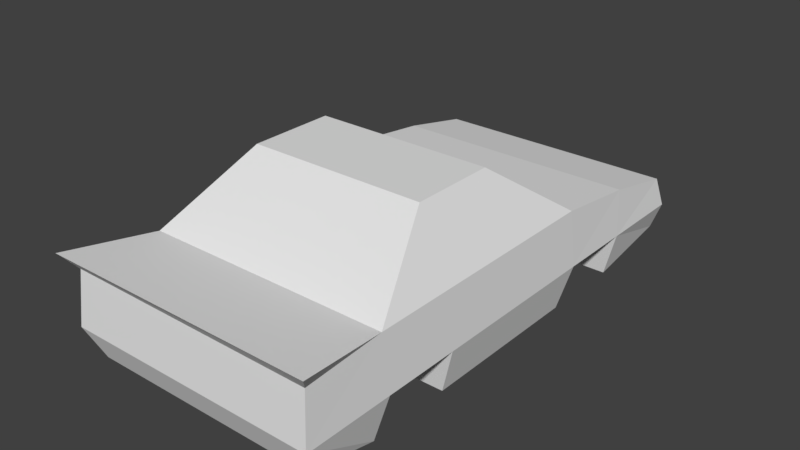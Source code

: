 # Source: car.blend  (saved by Blender 2.79.0; exported with 4.5.12 LTS)
import bpy
from mathutils import Matrix  # noqa: F401  (used for matrix-valued properties, if any)

bpy.ops.wm.read_factory_settings(use_empty=True)
scene = bpy.context.scene
scene.name = 'Scene'

# ---- collections
col_collection_1 = bpy.data.collections.new('Collection 1'); scene.collection.children.link(col_collection_1)

# ---- materials (node trees are filled in below, after node groups)
mat_material = bpy.data.materials.new('Material')
mat_material.alpha_threshold = 0.0
mat_material.use_transparent_shadow = False
mat_material.roughness = 0.5
mat_material.line_color = (0.0, 0.0, 0.0, 1.0)

# ---- material node trees

# ---- world
world_world = bpy.data.worlds.new('World'); scene.world = world_world
world_world.color = (0.05088, 0.05088, 0.05088)
world_world.use_sun_shadow = False
world_world.sun_shadow_jitter_overblur = 0.0
world_world.cycles.sampling_method = 'MANUAL'

# ---- meshes
me_cube = bpy.data.meshes.new('Cube')
me_cube.from_pydata([(0.45, 0.06, 1.074), (-0.45, 0.06001, 1.074), (-0.45, 0.06, -0.8964), (0.45, 0.05999, -0.8964), (0.485, 0.3, 1.014), (-0.485, 0.3, 1.014), (-0.5335, 0.45, -0.9764), (0.5335, 0.45, -0.9764), (0.45, -6.855e-07, 0.7203), (0.45, -1.878e-06, 0.387), (0.45, -3.07e-06, 0.05362), (0.45, -4.292e-06, -0.2797), (0.45, -5.484e-06, -0.613), (-0.45, 5.871e-06, 0.7203), (-0.45, 4.679e-06, 0.3869), (-0.45, 3.487e-06, 0.05362), (-0.45, 2.265e-06, -0.2797), (-0.45, 1.073e-06, -0.6131), (0.485, 0.36, 0.7203), (0.4577, 0.4115, 0.3709), (0.3357, 0.6285, 0.06965), (0.3667, 0.6103, -0.1457), (0.4117, 0.431, -0.57), (-0.485, 0.36, 0.7203), (-0.4577, 0.4116, 0.3709), (-0.3357, 0.6285, 0.06965), (-0.3667, 0.6104, -0.1457), (-0.4117, 0.431, -0.57), (-0.5, 0.18, 0.7036), (-0.5, 0.18, -0.2964), (-0.5, 0.18, -0.9464), (-0.5, 0.18, 0.05361), (-0.5, 0.18, 0.4036), (-0.5, 0.18, -0.5964), (-0.5, 0.18, 1.054), (0.5, 0.18, 0.4036), (0.5, 0.18, -0.5964), (0.5, 0.18, 0.7036), (0.5, 0.18, -0.2964), (0.5, 0.18, 1.054), (0.5, 0.18, -0.9464), (0.5, 0.18, 0.05362), (0.2, 1.162e-06, 0.7203), (0.2, -2.98e-08, 0.387), (0.2, -2.444e-06, -0.2797), (0.2, -3.636e-06, -0.613), (-0.2, 4.023e-06, 0.7203), (-0.2, 2.831e-06, 0.387), (-0.2, 4.172e-07, -0.2797), (-0.2, -7.749e-07, -0.613), (-0.2, 0.18, 0.7036), (-0.2, 0.18, 0.4036), (-0.2, 0.18, -0.2964), (-0.2, 0.18, -0.5964), (0.2, 0.18, 0.4036), (0.2, 0.18, -0.5964), (0.2, 0.18, 0.7036), (0.2, 0.18, -0.2964), (-0.2, 1.639e-06, 0.0536), (0.2, -1.222e-06, 0.05361), (-0.4683, 0.4297, 0.05361), (-0.4683, 0.4297, -0.2457), (0.4683, 0.4296, -0.2457), (0.485, 0.4, 0.05362), (-0.4872, 0.3811, -0.9264), (0.4867, 0.3896, -0.9264), (0.4683, 0.4296, 0.2924), (0.3667, 0.6103, 0.04139), (-0.4683, 0.4297, 0.2924), (-0.3667, 0.6104, 0.04138), (0.485, 0.4, 0.387), (0.35, 0.64, 0.05362), (0.3116, 0.609, -0.3228), (-0.485, 0.4, 0.3869), (-0.35, 0.64, 0.05361), (-0.3116, 0.609, -0.3228), (0.485, 0.4, -0.2797), (-0.485, 0.4, -0.2797), (-0.485, 0.4, 0.05361), (0.4683, 0.4296, 0.05362), (0.35, 0.64, -0.2797), (0.485, 0.4, -0.613), (-0.35, 0.64, -0.2797), (-0.485, 0.4, -0.6131)], [], [(81, 7, 6, 83), (0, 39, 34, 1), (17, 33, 30, 2), (2, 30, 40, 3), (81, 36, 40, 65), (4, 39, 37, 18), (18, 37, 35, 70), (70, 35, 41, 63), (67, 79, 62, 21), (80, 76, 81), (1, 34, 28, 13), (28, 32, 51, 50), (14, 32, 31, 15), (15, 31, 29, 16), (37, 8, 42, 56), (4, 18, 23, 5), (18, 70, 73, 23), (19, 20, 25, 24), (71, 80, 82, 74), (72, 22, 27, 75), (33, 29, 77, 83), (32, 28, 23, 73), (31, 32, 73, 78), (30, 33, 83, 64), (29, 31, 78, 77), (28, 34, 5, 23), (41, 35, 9, 10), (40, 36, 12, 3), (38, 41, 10, 11), (37, 39, 0, 8), (13, 28, 50, 46), (29, 33, 53, 52), (46, 50, 51, 47), (48, 52, 53, 49), (55, 57, 44, 45), (54, 56, 42, 43), (32, 14, 47, 51), (38, 11, 44, 57), (36, 38, 57, 55), (35, 37, 56, 54), (16, 29, 52, 48), (33, 17, 49, 53), (9, 35, 54, 43), (12, 36, 55, 45), (44, 48, 49, 45), (42, 46, 47, 43), (10, 59, 44, 11), (12, 45, 3), (1, 13, 46), (44, 59, 58, 48), (48, 58, 15, 16), (15, 58, 47, 14), (59, 10, 9, 43), (58, 59, 43, 47), (3, 45, 49, 2), (2, 49, 17), (46, 42, 0, 1), (0, 42, 8), (83, 77, 82), (61, 60, 69, 26), (60, 68, 69), (81, 76, 38, 36), (79, 67, 66), (76, 63, 41, 38), (34, 39, 4, 5), (40, 30, 64, 65), (64, 83, 6), (65, 7, 81), (65, 64, 6, 7), (20, 19, 70, 71), (24, 25, 74, 73), (19, 24, 73, 70), (25, 20, 71, 74), (66, 67, 71, 70), (67, 21, 80, 71), (69, 68, 73, 74), (26, 69, 74, 82), (21, 62, 76, 80), (61, 26, 82, 77), (60, 61, 77, 78), (68, 60, 78, 73), (79, 66, 70, 63), (62, 79, 63, 76), (22, 72, 80, 81), (75, 27, 83, 82), (72, 75, 82, 80), (27, 22, 81, 83)])
_uv = me_cube.uv_layers.new(name='UVMap')
_uv.uv.foreach_set('vector', [0.0269, 0.1104, 0.01365, 0.01365, 0.305, 0.01365, 0.2918, 0.1104, 0.1511, 0.5715, 0.184, 0.5578, 0.184, 0.8309, 0.1511, 0.8172, 0.7822, 0.113, 0.7353, 0.1175, 0.7353, 0.02189, 0.766, 0.03559, 0.1219, 0.8262, 0.08783, 0.8398, 0.08783, 0.5668, 0.1219, 0.5804, 0.9156, 0.1129, 0.8557, 0.1174, 0.8557, 0.02186, 0.9127, 0.02731, 0.8886, 0.557, 0.8557, 0.568, 0.8557, 0.4724, 0.9048, 0.4769, 0.9048, 0.4769, 0.8557, 0.4724, 0.8557, 0.3905, 0.9156, 0.3859, 0.9156, 0.3859, 0.8557, 0.3905, 0.8557, 0.2949, 0.9156, 0.2949, 0.4961, 0.6474, 0.5494, 0.644, 0.5494, 0.7258, 0.4961, 0.6985, 0.4507, 0.6604, 0.3799, 0.6603, 0.3799, 0.5693, 0.766, 0.5735, 0.7353, 0.568, 0.7353, 0.4724, 0.7822, 0.477, 0.7672, 0.6827, 0.6853, 0.6827, 0.6853, 0.6008, 0.7672, 0.6008, 0.7822, 0.386, 0.7353, 0.3905, 0.7353, 0.2949, 0.7822, 0.295, 0.7822, 0.295, 0.7353, 0.2949, 0.7353, 0.1994, 0.7822, 0.204, 0.7125, 0.9839, 0.6632, 0.9703, 0.6632, 0.902, 0.7125, 0.902, 0.0269, 0.5303, 0.0269, 0.4502, 0.2918, 0.4502, 0.2918, 0.5303, 0.0269, 0.4502, 0.0269, 0.362, 0.2918, 0.362, 0.2918, 0.4502, 0.5565, 0.9895, 0.4577, 0.9562, 0.4577, 0.7729, 0.5565, 0.7396, 0.06376, 0.2527, 0.06376, 0.1688, 0.2549, 0.1688, 0.2549, 0.2527, 0.6105, 0.9452, 0.5672, 0.9725, 0.5672, 0.7477, 0.6105, 0.775, 0.7353, 0.1175, 0.7353, 0.1994, 0.6752, 0.2039, 0.6752, 0.1129, 0.7353, 0.3905, 0.7353, 0.4724, 0.6861, 0.477, 0.6752, 0.3859, 0.7353, 0.2949, 0.7353, 0.3905, 0.6752, 0.3859, 0.6752, 0.2949, 0.7353, 0.02189, 0.7353, 0.1175, 0.6752, 0.1129, 0.6804, 0.02734, 0.7353, 0.1994, 0.7353, 0.2949, 0.6752, 0.2949, 0.6752, 0.2039, 0.7353, 0.4724, 0.7353, 0.568, 0.7023, 0.5571, 0.6861, 0.477, 0.8557, 0.2949, 0.8557, 0.3905, 0.8095, 0.3859, 0.8095, 0.2949, 0.8557, 0.02186, 0.8557, 0.1174, 0.8095, 0.1129, 0.8256, 0.03552, 0.8557, 0.1993, 0.8557, 0.2949, 0.8095, 0.2949, 0.8095, 0.2039, 0.8557, 0.4724, 0.8557, 0.568, 0.8256, 0.5734, 0.8095, 0.477, 0.805, 0.8059, 0.8543, 0.7923, 0.8543, 0.8742, 0.805, 0.8742, 0.8904, 0.9709, 0.8084, 0.9709, 0.8084, 0.889, 0.8904, 0.889, 0.6673, 0.8776, 0.6186, 0.8731, 0.6186, 0.7911, 0.6673, 0.7866, 0.8442, 0.7854, 0.7955, 0.7808, 0.7955, 0.6989, 0.8442, 0.6944, 0.8747, 0.7777, 0.8747, 0.6958, 0.9231, 0.6913, 0.9231, 0.7823, 0.7399, 0.8941, 0.7399, 0.8122, 0.7883, 0.8077, 0.7883, 0.8987, 0.9528, 0.6827, 0.9037, 0.6691, 0.9037, 0.6008, 0.9528, 0.6008, 0.9134, 0.8842, 0.864, 0.8706, 0.864, 0.8023, 0.9134, 0.8023, 0.6853, 0.71, 0.7672, 0.71, 0.7672, 0.7919, 0.6853, 0.7919, 0.7945, 0.6008, 0.8764, 0.6008, 0.8764, 0.6827, 0.7945, 0.6827, 0.7781, 0.9759, 0.7288, 0.9896, 0.7288, 0.9077, 0.7781, 0.9077, 0.9742, 0.9135, 0.9252, 0.8999, 0.9252, 0.8316, 0.9742, 0.8316, 0.9334, 0.7267, 0.9825, 0.713, 0.9825, 0.7949, 0.9334, 0.7949, 0.6814, 0.8135, 0.7304, 0.7998, 0.7304, 0.8817, 0.6814, 0.8817, 0.5098, 0.1821, 0.4006, 0.1821, 0.4006, 0.09112, 0.5098, 0.09112, 0.5098, 0.4552, 0.4006, 0.4552, 0.4006, 0.3642, 0.5098, 0.3642, 0.578, 0.2732, 0.5098, 0.2732, 0.5098, 0.1821, 0.578, 0.1821, 0.578, 0.09112, 0.5098, 0.09112, 0.578, 0.01365, 0.3323, 0.5515, 0.3323, 0.4552, 0.4006, 0.4552, 0.5098, 0.1821, 0.5098, 0.2732, 0.4006, 0.2731, 0.4006, 0.1821, 0.4006, 0.1821, 0.4006, 0.2731, 0.3323, 0.2732, 0.3323, 0.1821, 0.3323, 0.2732, 0.4006, 0.2731, 0.4006, 0.3642, 0.3323, 0.3642, 0.5098, 0.2732, 0.578, 0.2732, 0.578, 0.3642, 0.5098, 0.3642, 0.4006, 0.2731, 0.5098, 0.2732, 0.5098, 0.3642, 0.4006, 0.3642, 0.578, 0.01365, 0.5098, 0.09112, 0.4006, 0.09112, 0.3323, 0.01365, 0.3323, 0.01365, 0.4006, 0.09112, 0.3323, 0.09112, 0.4006, 0.4552, 0.5098, 0.4552, 0.578, 0.5515, 0.3323, 0.5515, 0.578, 0.5515, 0.5098, 0.4552, 0.578, 0.4552, 0.3271, 0.5694, 0.3271, 0.6604, 0.2572, 0.6604, 0.6212, 0.585, 0.6212, 0.6668, 0.5686, 0.6635, 0.5686, 0.6124, 0.6212, 0.6668, 0.6212, 0.732, 0.5686, 0.6635, 0.9156, 0.1129, 0.9156, 0.2039, 0.8557, 0.1993, 0.8557, 0.1174, 0.5494, 0.644, 0.4961, 0.6474, 0.5494, 0.5789, 0.9156, 0.2039, 0.9156, 0.2949, 0.8557, 0.2949, 0.8557, 0.1993, 0.184, 0.8309, 0.184, 0.5578, 0.2169, 0.5619, 0.2169, 0.8268, 0.08783, 0.5668, 0.08783, 0.8398, 0.03385, 0.8363, 0.03154, 0.5704, 0.6804, 0.02734, 0.6752, 0.1129, 0.6635, 0.01365, 0.9127, 0.02731, 0.9268, 0.01365, 0.9156, 0.1129, 0.03154, 0.5704, 0.03385, 0.8363, 0.01365, 0.849, 0.01365, 0.5576, 0.06766, 0.258, 0.03435, 0.3568, 0.0269, 0.362, 0.06376, 0.2527, 0.2843, 0.3568, 0.251, 0.258, 0.2549, 0.2527, 0.2918, 0.362, 0.03435, 0.3568, 0.2843, 0.3568, 0.2918, 0.362, 0.0269, 0.362, 0.251, 0.258, 0.06766, 0.258, 0.06376, 0.2527, 0.2549, 0.2527, 0.3886, 0.8166, 0.4419, 0.748, 0.4507, 0.7514, 0.3799, 0.8424, 0.4419, 0.748, 0.4419, 0.697, 0.4507, 0.6604, 0.4507, 0.7514, 0.2658, 0.7481, 0.3184, 0.8166, 0.3271, 0.8424, 0.2572, 0.7515, 0.2658, 0.697, 0.2658, 0.7481, 0.2572, 0.7515, 0.2572, 0.6604, 0.4419, 0.697, 0.3886, 0.6696, 0.3799, 0.6603, 0.4507, 0.6604, 0.3184, 0.6697, 0.2658, 0.697, 0.2572, 0.6604, 0.3271, 0.6604, 0.3184, 0.7514, 0.3184, 0.6697, 0.3271, 0.6604, 0.3271, 0.7514, 0.3184, 0.8166, 0.3184, 0.7514, 0.3271, 0.7514, 0.3271, 0.8424, 0.3886, 0.7514, 0.3886, 0.8166, 0.3799, 0.8424, 0.3799, 0.7514, 0.3886, 0.6696, 0.3886, 0.7514, 0.3799, 0.7514, 0.3799, 0.6603, 0.04692, 0.1179, 0.07425, 0.1613, 0.06376, 0.1688, 0.0269, 0.1104, 0.2444, 0.1613, 0.2717, 0.1179, 0.2918, 0.1104, 0.2549, 0.1688, 0.07425, 0.1613, 0.2444, 0.1613, 0.2549, 0.1688, 0.06376, 0.1688, 0.2717, 0.1179, 0.04692, 0.1179, 0.0269, 0.1104, 0.2918, 0.1104])
me_cube.materials.append(mat_material)
me_cube.use_remesh_preserve_volume = False
me_cube.use_remesh_preserve_attributes = False
me_cube.use_mirror_vertex_groups = False
me_cube.update()

# ---- objects
ob_cube = bpy.data.objects.new('Cube', me_cube)

# ---- transforms, parenting, visibility, modifiers, constraints
ob_cube.location = (0.0, 0.0, 0.0)
ob_cube.rotation_euler = (1.571, -0.0, -3.142)
ob_cube.lock_rotations_4d = False
ob_cube.empty_display_type = 'ARROWS'
ob_cube.lineart.crease_threshold = 0.0

# ---- collection membership
col_collection_1.objects.link(ob_cube)

# ---- scene / render settings (as saved in the file)
scene.frame_start = 1; scene.frame_end = 250; scene.frame_set(1)
scene.render.engine = 'BLENDER_EEVEE_NEXT'
scene.render.resolution_percentage = 50
scene.render.dither_intensity = 0.0
scene.cycles.use_denoising = False
scene.cycles.samples = 128
scene.cycles.sampling_pattern = 'TABULATED_SOBOL'
scene.cycles.use_adaptive_sampling = False
scene.cycles.use_light_tree = False
scene.cycles.blur_glossy = 0.0
scene.cycles.sample_clamp_indirect = 0.0
scene.view_settings.view_transform = 'Standard'
bpy.context.view_layer.update()

# ---- added for rendering (the .blend has no active camera and no usable light): camera, sun
cam_auto = bpy.data.cameras.new('AutoCamera')
cam_auto.lens = 50.0
cam_auto.sensor_width = 36.0
cam_auto.clip_end = 1000.0
ob_auto_camera = bpy.data.objects.new('AutoCamera', cam_auto)
scene.collection.objects.link(ob_auto_camera)
ob_auto_camera.location = (2.21876, -2.61388, 2.095)
ob_auto_camera.rotation_euler = (1.09748, -7.21219e-08, 0.694738)
scene.camera = ob_auto_camera
light_auto_sun = bpy.data.lights.new('AutoSun', 'SUN')
light_auto_sun.energy = 3.0
light_auto_sun.angle = 0.0523599
ob_auto_sun = bpy.data.objects.new('AutoSun', light_auto_sun)
scene.collection.objects.link(ob_auto_sun)
ob_auto_sun.rotation_euler = (0.872665, 0.174533, 0.523599)
bpy.context.view_layer.update()
